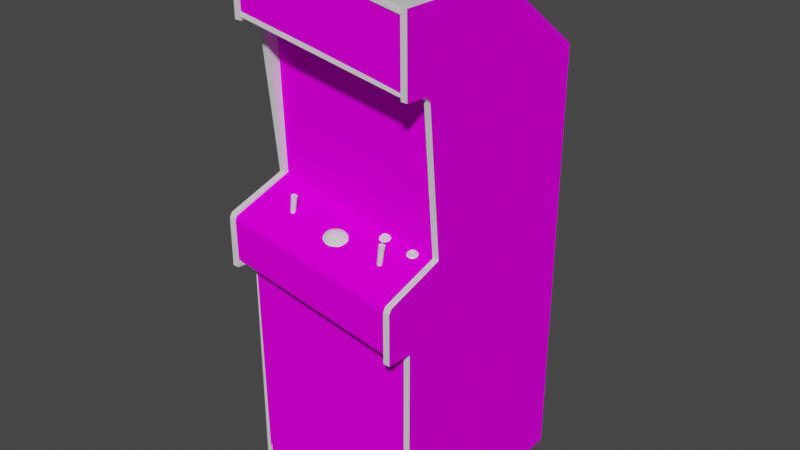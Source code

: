 # Source: wacko.blend  (saved by Blender 2.93.20; exported with 4.5.12 LTS)
import bpy
from mathutils import Matrix  # noqa: F401  (used for matrix-valued properties, if any)

bpy.ops.wm.read_factory_settings(use_empty=True)
scene = bpy.context.scene
scene.name = 'Scene'

# ---- images (referenced by path relative to the original .blend; pixels are not part of the script)
import os
ASSET_DIR = os.environ.get("B2B_ASSET_DIR", "")  # directory of the original .blend (textures are referenced by path, not embedded)
HERE = os.path.dirname(os.path.abspath(__file__))  # packed textures are extracted next to this script under _unpacked/

def load_image(name, relpath, width, height, colorspace="sRGB"):
    """Load a texture the original file referenced (path relative to the .blend, or extracted next to this script)."""
    p = next((c for c in (os.path.join(HERE, relpath), os.path.join(ASSET_DIR, relpath)) if relpath and os.path.exists(c)), "")
    if p:
        img = bpy.data.images.load(p, check_existing=True)
        img.name = name
    else:  # same state as the original file: an image datablock whose file is absent (Cycles renders it pink)
        img = bpy.data.images.new(name, width, height)
        img.source = "FILE"
        img.filepath = "//" + (relpath or name)
    img.colorspace_settings.name = colorspace
    return img
img_wackomarqueemap_tiff = load_image('wackomarqueemap.TIFF', 'wackomarqueemap.TIFF', 1024, 1024, 'sRGB')
img_wackomonitormap_tiff = load_image('wackomonitormap.TIFF', 'wackomonitormap.TIFF', 1024, 1024, 'sRGB')
img_wackobezelmap_tiff = load_image('wackobezelmap.TIFF', 'wackobezelmap.TIFF', 1024, 1024, 'sRGB')
img_wackosideartmap_tiff = load_image('wackosideartmap.TIFF', 'wackosideartmap.TIFF', 1024, 1024, 'sRGB')
img_wackocpocoinartmap_tiff = load_image('wackocpocoinartmap.TIFF', 'wackocpocoinartmap.TIFF', 1024, 1024, 'sRGB')

# ---- materials (node trees are filled in below, after node groups)
mat_01wackomarqueeart = bpy.data.materials.new('01wackomarqueeart')
mat_01wackomarqueeart.use_transparent_shadow = False
mat_01wackomarqueeart.roughness = 0.8807
mat_01wackomarqueeart.specular_intensity = 0.0
mat_02wackomonitorart = bpy.data.materials.new('02wackomonitorart')
mat_02wackomonitorart.use_transparent_shadow = False
mat_02wackomonitorart.roughness = 0.8807
mat_02wackomonitorart.specular_intensity = 0.0
mat_wackobezelart = bpy.data.materials.new('wackobezelart')
mat_wackobezelart.use_transparent_shadow = False
mat_wackobezelart.roughness = 0.8807
mat_wackobezelart.specular_intensity = 0.0
mat_wackoblack = bpy.data.materials.new('wackoblack')
mat_wackoblack.use_transparent_shadow = False
mat_wackoblack.roughness = 0.8807
mat_wackoblack.specular_intensity = 0.08627
mat_wackojoystickstemblack = bpy.data.materials.new('wackojoystickstemblack')
mat_wackojoystickstemblack.use_transparent_shadow = False
mat_wackojoystickstemblack.roughness = 0.7934
mat_wackojoystickstemblack.specular_intensity = 0.6275
mat_wackobuttonwhite = bpy.data.materials.new('wackobuttonwhite')
mat_wackobuttonwhite.use_transparent_shadow = False
mat_wackobuttonwhite.roughness = 0.7934
mat_wackobuttonwhite.specular_intensity = 0.6275
mat_wackosideart = bpy.data.materials.new('wackosideart')
mat_wackosideart.use_transparent_shadow = False
mat_wackosideart.roughness = 0.8807
mat_wackosideart.specular_intensity = 0.0
mat_wackocpocoinart = bpy.data.materials.new('wackocpocoinart')
mat_wackocpocoinart.use_transparent_shadow = False
mat_wackocpocoinart.roughness = 0.8807
mat_wackocpocoinart.specular_intensity = 0.0

# ---- node groups
ng_auto_smooth = bpy.data.node_groups.new('Auto Smooth', 'GeometryNodeTree')
_s = ng_auto_smooth.interface.new_socket(name='Geometry', in_out='OUTPUT', socket_type='NodeSocketGeometry')
_s = ng_auto_smooth.interface.new_socket(name='Geometry', in_out='INPUT', socket_type='NodeSocketGeometry')
_s = ng_auto_smooth.interface.new_socket(name='Angle', in_out='INPUT', socket_type='NodeSocketFloat')
_s.subtype = 'ANGLE'
_s.min_value = 0.0
_s.max_value = 3.142
ng_auto_smooth.is_modifier = True
_N = ng_auto_smooth.nodes; _L = ng_auto_smooth.links
n0 = _N.new('NodeGroupOutput'); n0.name = 'Group Output'; n0.location = (480, -100)
n1 = _N.new('NodeGroupInput'); n1.name = 'Group Input'; n1.location = (-420, -300)
n2 = _N.new('NodeGroupInput'); n2.name = 'Group Input.001'; n2.location = (-60, -100)
n3 = _N.new('GeometryNodeSetShadeSmooth'); n3.name = 'Set Shade Smooth'; n3.location = (120, -100)
n3.domain = 'EDGE'
n4 = _N.new('GeometryNodeSetShadeSmooth'); n4.name = 'Set Shade Smooth.001'; n4.location = (300, -100)
n5 = _N.new('GeometryNodeInputMeshEdgeAngle'); n5.name = 'Edge Angle'; n5.location = (-420, -220)
n6 = _N.new('GeometryNodeInputEdgeSmooth'); n6.name = 'Is Edge Smooth'; n6.location = (-60, -160)
n7 = _N.new('GeometryNodeInputShadeSmooth'); n7.name = 'Is Face Smooth'; n7.location = (-240, -340)
n8 = _N.new('FunctionNodeBooleanMath'); n8.name = 'Boolean Math'; n8.location = (-60, -220)
n9 = _N.new('FunctionNodeCompare'); n9.name = 'Compare'; n9.location = (-240, -180)
n9.operation = 'LESS_EQUAL'
_L.new(n5.outputs[0], n9.inputs[0])
_L.new(n4.outputs[0], n0.inputs[0])
_L.new(n1.outputs[1], n9.inputs[1])
_L.new(n9.outputs[0], n8.inputs[0])
_L.new(n7.outputs[0], n8.inputs[1])
_L.new(n2.outputs[0], n3.inputs[0])
_L.new(n6.outputs[0], n3.inputs[1])
_L.new(n3.outputs[0], n4.inputs[0])
_L.new(n8.outputs[0], n3.inputs[2])
n0.is_active_output = True

# ---- material node trees
mat_01wackomarqueeart.use_nodes = True; mat_01wackomarqueeart.node_tree.nodes.clear()
_N = mat_01wackomarqueeart.node_tree.nodes; _L = mat_01wackomarqueeart.node_tree.links
n0 = _N.new('ShaderNodeBsdfPrincipled'); n0.name = 'Principled BSDF'; n0.location = (10, 300)
n0.distribution = 'GGX'
n0.subsurface_method = 'BURLEY'
n0.inputs[2].default_value = 0.8807
n0.inputs[3].default_value = 1.45
n0.inputs[13].default_value = 0.0
n0.inputs[27].default_value = (0.0, 0.0, 0.0, 1.0)
n0.inputs[28].default_value = 1.0
n1 = _N.new('ShaderNodeOutputMaterial'); n1.name = 'Material Output'; n1.location = (300, 300)
n2 = _N.new('ShaderNodeTexImage'); n2.name = 'Image Texture'; n2.location = (-300, 600)
n2.image = img_wackomarqueemap_tiff
_L.new(n0.outputs[0], n1.inputs[0])
_L.new(n2.outputs[0], n0.inputs[0])
n1.is_active_output = True
mat_02wackomonitorart.use_nodes = True; mat_02wackomonitorart.node_tree.nodes.clear()
_N = mat_02wackomonitorart.node_tree.nodes; _L = mat_02wackomonitorart.node_tree.links
n0 = _N.new('ShaderNodeBsdfPrincipled'); n0.name = 'Principled BSDF'; n0.location = (10, 300)
n0.distribution = 'GGX'
n0.subsurface_method = 'BURLEY'
n0.inputs[2].default_value = 0.8807
n0.inputs[3].default_value = 1.45
n0.inputs[13].default_value = 0.0
n0.inputs[27].default_value = (0.0, 0.0, 0.0, 1.0)
n0.inputs[28].default_value = 1.0
n1 = _N.new('ShaderNodeOutputMaterial'); n1.name = 'Material Output'; n1.location = (300, 300)
n2 = _N.new('ShaderNodeTexImage'); n2.name = 'Image Texture'; n2.location = (-300, 600)
n2.image = img_wackomonitormap_tiff
_L.new(n0.outputs[0], n1.inputs[0])
_L.new(n2.outputs[0], n0.inputs[0])
n1.is_active_output = True
mat_wackobezelart.use_nodes = True; mat_wackobezelart.node_tree.nodes.clear()
_N = mat_wackobezelart.node_tree.nodes; _L = mat_wackobezelart.node_tree.links
n0 = _N.new('ShaderNodeBsdfPrincipled'); n0.name = 'Principled BSDF'; n0.location = (10, 300)
n0.distribution = 'GGX'
n0.subsurface_method = 'BURLEY'
n0.inputs[2].default_value = 0.8807
n0.inputs[3].default_value = 1.45
n0.inputs[13].default_value = 0.0
n0.inputs[27].default_value = (0.0, 0.0, 0.0, 1.0)
n0.inputs[28].default_value = 1.0
n1 = _N.new('ShaderNodeOutputMaterial'); n1.name = 'Material Output'; n1.location = (300, 300)
n2 = _N.new('ShaderNodeTexImage'); n2.name = 'Image Texture'; n2.location = (-300, 600)
n2.image = img_wackobezelmap_tiff
_L.new(n0.outputs[0], n1.inputs[0])
_L.new(n2.outputs[0], n0.inputs[0])
n1.is_active_output = True
mat_wackoblack.use_nodes = True; mat_wackoblack.node_tree.nodes.clear()
_N = mat_wackoblack.node_tree.nodes; _L = mat_wackoblack.node_tree.links
n0 = _N.new('ShaderNodeBsdfPrincipled'); n0.name = 'Principled BSDF'; n0.location = (10, 300)
n0.distribution = 'GGX'
n0.subsurface_method = 'BURLEY'
n0.inputs[2].default_value = 0.8807
n0.inputs[3].default_value = 1.45
n0.inputs[13].default_value = 0.08627
n0.inputs[27].default_value = (0.0, 0.0, 0.0, 1.0)
n0.inputs[28].default_value = 1.0
n1 = _N.new('ShaderNodeOutputMaterial'); n1.name = 'Material Output'; n1.location = (300, 300)
_L.new(n0.outputs[0], n1.inputs[0])
n1.is_active_output = True
mat_wackojoystickstemblack.use_nodes = True; mat_wackojoystickstemblack.node_tree.nodes.clear()
_N = mat_wackojoystickstemblack.node_tree.nodes; _L = mat_wackojoystickstemblack.node_tree.links
n0 = _N.new('ShaderNodeBsdfPrincipled'); n0.name = 'Principled BSDF'; n0.location = (10, 300)
n0.distribution = 'GGX'
n0.subsurface_method = 'BURLEY'
n0.inputs[2].default_value = 0.7934
n0.inputs[3].default_value = 1.45
n0.inputs[13].default_value = 0.6275
n0.inputs[27].default_value = (0.0, 0.0, 0.0, 1.0)
n0.inputs[28].default_value = 1.0
n1 = _N.new('ShaderNodeOutputMaterial'); n1.name = 'Material Output'; n1.location = (300, 300)
_L.new(n0.outputs[0], n1.inputs[0])
n1.is_active_output = True
mat_wackobuttonwhite.use_nodes = True; mat_wackobuttonwhite.node_tree.nodes.clear()
_N = mat_wackobuttonwhite.node_tree.nodes; _L = mat_wackobuttonwhite.node_tree.links
n0 = _N.new('ShaderNodeBsdfPrincipled'); n0.name = 'Principled BSDF'; n0.location = (10, 300)
n0.distribution = 'GGX'
n0.subsurface_method = 'BURLEY'
n0.inputs[2].default_value = 0.7934
n0.inputs[3].default_value = 1.45
n0.inputs[13].default_value = 0.6275
n0.inputs[27].default_value = (0.0, 0.0, 0.0, 1.0)
n0.inputs[28].default_value = 1.0
n1 = _N.new('ShaderNodeOutputMaterial'); n1.name = 'Material Output'; n1.location = (300, 300)
_L.new(n0.outputs[0], n1.inputs[0])
n1.is_active_output = True
mat_wackosideart.use_nodes = True; mat_wackosideart.node_tree.nodes.clear()
_N = mat_wackosideart.node_tree.nodes; _L = mat_wackosideart.node_tree.links
n0 = _N.new('ShaderNodeBsdfPrincipled'); n0.name = 'Principled BSDF'; n0.location = (10, 300)
n0.distribution = 'GGX'
n0.subsurface_method = 'BURLEY'
n0.inputs[2].default_value = 0.8807
n0.inputs[3].default_value = 1.45
n0.inputs[13].default_value = 0.0
n0.inputs[27].default_value = (0.0, 0.0, 0.0, 1.0)
n0.inputs[28].default_value = 1.0
n1 = _N.new('ShaderNodeOutputMaterial'); n1.name = 'Material Output'; n1.location = (300, 300)
n2 = _N.new('ShaderNodeTexImage'); n2.name = 'Image Texture'; n2.location = (-300, 600)
n2.image = img_wackosideartmap_tiff
_L.new(n0.outputs[0], n1.inputs[0])
_L.new(n2.outputs[0], n0.inputs[0])
n1.is_active_output = True
mat_wackocpocoinart.use_nodes = True; mat_wackocpocoinart.node_tree.nodes.clear()
_N = mat_wackocpocoinart.node_tree.nodes; _L = mat_wackocpocoinart.node_tree.links
n0 = _N.new('ShaderNodeBsdfPrincipled'); n0.name = 'Principled BSDF'; n0.location = (10, 300)
n0.distribution = 'GGX'
n0.subsurface_method = 'BURLEY'
n0.inputs[2].default_value = 0.8807
n0.inputs[3].default_value = 1.45
n0.inputs[13].default_value = 0.0
n0.inputs[27].default_value = (0.0, 0.0, 0.0, 1.0)
n0.inputs[28].default_value = 1.0
n1 = _N.new('ShaderNodeOutputMaterial'); n1.name = 'Material Output'; n1.location = (300, 300)
n2 = _N.new('ShaderNodeTexImage'); n2.name = 'Image Texture'; n2.location = (-300, 600)
n2.image = img_wackocpocoinartmap_tiff
_L.new(n0.outputs[0], n1.inputs[0])
_L.new(n2.outputs[0], n0.inputs[0])
n1.is_active_output = True

# ---- world
world_world = bpy.data.worlds.new('World'); scene.world = world_world
world_world.use_nodes = True; world_world.node_tree.nodes.clear()
_N = world_world.node_tree.nodes; _L = world_world.node_tree.links
n0 = _N.new('ShaderNodeOutputWorld'); n0.name = 'World Output'; n0.location = (300, 300)
n1 = _N.new('ShaderNodeBackground'); n1.name = 'Background'; n1.location = (10, 300)
n1.inputs[0].default_value = (0.05088, 0.05088, 0.05088, 1.0)
_L.new(n1.outputs[0], n0.inputs[0])
n0.is_active_output = True
world_world.color = (0.05088, 0.05088, 0.05088)
world_world.use_sun_shadow = False
world_world.sun_shadow_jitter_overblur = 0.0

# ---- meshes
me_wacko = bpy.data.meshes.new('wacko')
me_wacko.from_pydata([(-0.3219, 0.4944, 0.1111), (0.261, 0.3855, 0.1111), (0.2598, 0.5966, 0.1111), (-0.3242, 0.7043, 0.1111), (-0.1462, 0.2597, -0.06103), (-0.1474, 0.1611, -0.05121), (-0.02238, 0.2637, -0.05317), (-0.2676, 0.1599, -0.07243), (-0.2645, 0.06834, -0.07007), (0.2197, 0.1599, -0.07204), (0.217, 0.2538, -0.07833), (0.101, 0.1611, -0.05121), (-0.02238, 0.05969, -0.04335), (-0.02199, -0.03503, -0.05514), (0.09906, 0.06323, -0.0516), (0.09278, 0.3541, -0.07833), (0.09867, 0.2601, -0.06103), (0.2095, 0.3466, -0.08933), (-0.1383, -0.03031, -0.05985), (-0.145, 0.06323, -0.0516), (-0.2562, -0.02324, -0.07243), (-0.02238, 0.1619, -0.0402), (-0.1403, 0.3533, -0.07833), (-0.02199, 0.358, -0.0744), (-0.2668, 0.2527, -0.07872), (0.09317, -0.03031, -0.05985), (0.217, 0.06834, -0.07007), (-0.2602, 0.345, -0.08972), (0.2095, -0.02324, -0.07243), (-0.327, -0.04564, -0.03902), (0.2669, -0.1514, -0.03313), (0.2669, 0.3663, -0.02134), (-0.327, 0.4673, -0.02173), (-0.3207, -0.0421, -0.02566), (-0.3207, -0.1034, 0.1799), (-0.3207, -0.2905, 0.1005), (0.2582, -0.1997, 0.1799), (-0.3207, -1.135, 0.1005), (0.2649, 0.3942, 0.1107), (-0.3333, 0.4991, 0.1115), (-0.3356, 0.4842, 0.1135), (-0.3301, 0.7145, 0.1088), (-0.3297, -1.135, -0.6274), (-0.3207, 0.4405, 0.02504), (-0.3207, -1.136, -0.6478), (0.2665, 0.6044, 0.1095), (0.261, -1.137, -0.6274), (-0.3207, 0.4625, 0.04115), (0.2645, 0.3694, -0.09247), (-0.3254, 0.4677, -0.08894), (0.2582, -0.3821, 0.1897), (0.2582, -0.2158, 0.1897), (-0.3278, 0.4527, -0.08737), (0.2622, 0.3545, -0.09051), (0.263, 0.3792, 0.1123), (0.2665, 0.5981, -0.2748), (0.263, 0.3293, -0.6317), (-0.3297, 0.3336, -0.6297), (-0.3301, 0.6099, -0.2756), (-0.3219, 0.7145, 0.1146), (0.2598, 0.6072, 0.09893), (-0.3238, 0.7031, 0.09893), (-0.3219, 0.7145, 0.09893), (-0.3238, 0.7031, 0.1146), (0.2575, 0.5958, 0.1146), (0.2598, 0.6072, 0.1146), (0.2575, 0.5958, 0.09893), (0.1439, -0.09202, 0.07495), (0.1608, -0.09477, 0.07495), (0.1348, -0.1899, 0.07613), (0.1415, -0.1907, 0.07613), (0.1525, -0.09359, 0.07967), (-0.2075, -0.1392, 0.06631), (-0.1953, -0.04171, 0.07495), (-0.1819, -0.04407, 0.07849), (-0.1871, -0.04328, 0.07967), (-0.2012, -0.14, 0.07692), (0.1427, -0.09202, 0.06985), (0.1313, -0.1891, 0.06985), (0.1572, -0.09398, 0.0612), (0.1608, -0.09477, 0.06513), (0.1443, -0.1911, 0.06631), (0.1443, -0.1911, 0.07338), (-0.1918, -0.04249, 0.07849), (-0.2075, -0.1392, 0.07338), (-0.1953, -0.04171, 0.06513), (-0.1918, -0.04249, 0.0612), (-0.1871, -0.04328, 0.06002), (-0.1784, -0.04446, 0.07495), (-0.1981, -0.1404, 0.07613), (-0.1784, -0.04446, 0.06513), (-0.3207, -0.2811, 0.1897), (0.1572, -0.09398, 0.07849), (0.138, -0.1903, 0.07692), (0.1474, -0.0928, 0.07849), (0.1321, -0.1895, 0.07338), (0.1439, -0.09202, 0.06513), (0.1321, -0.1895, 0.06631), (0.1415, -0.1907, 0.06395), (0.1623, -0.09477, 0.06985), (0.145, -0.1915, 0.06985), (-0.2047, -0.1396, 0.07613), (-0.1969, -0.04171, 0.06985), (-0.2083, -0.1388, 0.06985), (-0.2047, -0.1396, 0.06395), (-0.1819, -0.04407, 0.0612), (-0.1981, -0.1404, 0.06395), (-0.1772, -0.04446, 0.06985), (-0.1953, -0.1408, 0.07338), (0.2795, -1.137, 0.1005), (0.2582, -0.3907, 0.1005), (0.1474, -0.0928, 0.0612), (0.1348, -0.1899, 0.06395), (0.1525, -0.09359, 0.06002), (0.138, -0.1903, 0.06277), (-0.1945, -0.1411, 0.06985), (-0.1953, -0.1408, 0.06631), (0.2795, -0.3821, 0.1897), (-0.3419, -0.2811, 0.1897), (-0.02867, -0.114, 0.08675), (-0.02867, -0.1073, 0.06434), (0.001201, -0.1254, 0.04037), (-0.0102, -0.1219, 0.03565), (-0.01452, -0.1093, 0.06198), (-0.004695, -0.1164, 0.07888), (-0.02081, -0.1274, 0.09972), (0.2582, 0.3446, 0.02111), (-0.3207, 0.3427, -0.6498), (0.2582, -1.137, -0.6478), (0.2795, 0.3411, -0.6498), (0.2582, 0.3411, -0.6498), (0.2795, -0.1997, 0.1799), (-0.3207, -0.1191, 0.1897), (-0.3419, -0.0421, -0.02566), (-0.02277, -0.1187, 0.03447), (-0.01177, -0.1132, 0.04784), (0.2582, -0.1384, -0.02566), (0.2795, -0.1384, -0.02566), (0.2795, 0.6158, 0.117), (0.2582, 0.6123, -0.2858), (-0.3207, 0.7184, -0.1483), (-0.3419, 0.7184, -0.1487), (0.001201, -0.1435, 0.09893), (0.01024, -0.1427, 0.09068), (0.01614, -0.1408, 0.08006), (0.0181, -0.1376, 0.06906), (-0.03574, -0.1384, 0.106), (-0.04478, -0.1195, 0.09028), (-0.06208, -0.1266, 0.08399), (-0.3419, 0.4708, 0.115), (-0.3207, 0.4708, 0.115), (0.2582, 0.3714, 0.115), (0.2795, 0.3714, 0.115), (0.2582, -1.137, 0.1005), (0.2795, -1.137, -0.6478), (0.2582, 0.6158, 0.117), (-0.3419, 0.7219, 0.117), (-0.3207, 0.7219, 0.117), (0.2582, 0.3666, 0.03722), (0.2795, 0.3446, 0.02111), (-0.3419, 0.4405, 0.02504), (-0.05618, -0.1305, 0.09382), (-0.04714, -0.1349, 0.1013), (-0.02277, -0.1415, 0.1072), (-0.04911, -0.1117, 0.0667), (-0.05618, -0.1176, 0.05098), (-0.06208, -0.1195, 0.0612), (-0.06404, -0.1227, 0.0726), (-0.02985, -0.1097, 0.04901), (-0.03574, -0.1172, 0.03683), (-0.3419, -0.1034, 0.1799), (0.007489, -0.1219, 0.06395), (0.01614, -0.1337, 0.05766), (0.01024, -0.1297, 0.04784), (0.003166, -0.1286, 0.08792), (-0.0102, -0.1431, 0.1048), (-0.04714, -0.1168, 0.04233), (-0.2012, -0.14, 0.06277), (0.1965, -0.1384, -0.0119), (0.09395, -0.1203, -0.0119), (0.1899, -0.1356, -0.001293), (0.08334, -0.1152, -0.007188), (0.2079, -0.136, -0.009939), (0.2083, -0.1408, -0.01112), (0.1038, -0.1156, -0.01701), (0.1057, -0.1227, -0.01112), (0.08256, -0.1258, 0.002245), (0.09435, -0.1286, 0.004603), (0.09435, -0.1242, 0.0002794), (0.1969, -0.1419, 0.0002794), (0.1887, -0.14, -0.001686), (0.1847, -0.1435, 0.002245), (0.1965, -0.1463, 0.004603), (0.2079, -0.1466, -0.0005066), (0.2044, -0.1423, -0.003651), (0.1109, -0.1266, -0.01151), (0.1077, -0.1227, -0.02291), (0.1038, -0.1203, -0.01898), (0.09671, -0.1176, -0.0237), (0.08845, -0.1164, -0.02252), (0.08963, -0.1125, -0.02016), (0.213, -0.1447, -0.01151), (0.2103, -0.1408, -0.02291), (0.206, -0.138, -0.01898), (0.1993, -0.1356, -0.0237), (0.1906, -0.1345, -0.02252), (0.1918, -0.1301, -0.02016), (0.184, -0.1372, -0.008367), (0.1847, -0.1352, -0.01662), (0.1792, -0.1364, -0.01937), (0.1781, -0.1396, -0.007581), (0.2001, -0.1372, -0.02959), (0.1879, -0.1352, -0.02802), (0.07705, -0.1183, -0.01937), (0.07588, -0.1215, -0.007581), (0.08138, -0.1195, -0.008367), (0.08649, -0.1223, -0.001686), (0.09789, -0.1191, -0.02959), (0.0857, -0.1176, -0.02802), (0.08256, -0.1172, -0.01662), (0.1022, -0.1242, -0.003651), (0.1054, -0.129, -0.0005066), (0.1057, -0.1183, -0.009939), (0.1022, -0.1195, -0.002865), (0.206, -0.1337, -0.01701), (0.1973, -0.1372, 0.0006725), (0.2048, -0.1376, -0.002865), (0.09749, -0.1132, -0.02134), (0.1997, -0.1313, -0.02134), (0.09513, -0.1195, 0.0006725), (0.1855, -0.1329, -0.007188), (0.08767, -0.1176, -0.001293), (0.1863, -0.1309, -0.01466), (0.08413, -0.1128, -0.01466), (0.2795, -0.2158, 0.1897), (0.2795, -0.3907, 0.1005), (-0.3419, -0.2905, 0.1005), (-0.3419, 0.3427, -0.6498), (-0.3419, -1.135, 0.1005), (0.2799, 0.3745, 0.01011), (0.2799, -0.1121, -0.1204), (0.2799, 0.4315, -0.4442), (-0.3435, 0.4566, -0.4442), (-0.3435, -0.08691, -0.1204), (-0.3435, 0.3997, 0.01011), (-0.3419, -1.136, -0.6478), (0.2799, -0.4902, -0.5507), (-0.3435, -0.465, -0.5507), (0.2795, 0.3666, 0.03722), (0.2795, 0.6123, -0.2858), (-0.3419, 0.4625, 0.04115), (-0.3435, -0.4308, 0.001459), (-0.3435, -0.1435, 0.01364), (0.2799, -0.1687, 0.01364), (0.2799, -0.456, 0.001459), (0.2799, 0.2975, -0.6034), (-0.3435, 0.3226, -0.6034), (0.2799, 0.457, 0.01561), (-0.3435, 0.4822, 0.01561), (-0.3419, -0.1191, 0.1897), (0.2775, -0.2115, 0.1799), (0.2669, -0.1455, -0.04256), (-0.3274, -0.04171, -0.04256), (-0.336, -0.1081, 0.1799), (0.2755, -0.2245, 0.187), (-0.3384, -0.1211, 0.187), (-0.3266, -1.137, 0.09893), (0.2618, -1.137, 0.09893), (0.2751, -0.3726, 0.09343), (0.2732, -0.3585, 0.185), (-0.3396, -0.252, 0.185), (-0.3266, -0.2732, 0.1103)], [], [(164, 147, 119, 120), (101, 76, 75, 83), (93, 70, 92, 71), (19, 5, 7, 8), (184, 222, 185, 197), (27, 24, 4, 22), (41, 45, 55, 58), (199, 219, 233, 200), (54, 40, 52, 53), (78, 95, 67, 77), (40, 54, 38, 39), (21, 12, 14, 11), (106, 177, 87, 105), (28, 26, 14, 25), (230, 232, 208, 207), (264, 265, 270, 269), (229, 231, 216, 188), (270, 271, 268, 269), (33, 34, 35), (110, 36, 136), (35, 37, 127), (33, 35, 127), (130, 153, 110), (5, 19, 12, 21), (130, 110, 136), (130, 136, 126), (31, 32, 29, 30), (141, 156, 157, 140), (43, 33, 127), (130, 128, 153), (37, 44, 127), (139, 130, 158), (47, 127, 140), (262, 263, 260, 261), (151, 155, 139), (110, 50, 51), (34, 91, 35), (205, 208, 232, 206), (65, 59, 63, 64), (141, 250, 149, 156), (151, 139, 158), (159, 248, 158, 126), (248, 152, 151, 158), (130, 126, 158), (47, 43, 127), (110, 51, 36), (60, 66, 61, 62), (88, 74, 89, 108), (34, 132, 91), (125, 174, 124, 119), (76, 89, 74, 75), (21, 6, 4, 5), (67, 71, 68), (207, 190, 180, 230), (124, 174, 145, 171), (75, 74, 88), (83, 73, 84, 101), (26, 9, 11, 14), (113, 111, 96), (112, 97, 96, 111), (80, 113, 68), (81, 98, 79, 80), (73, 75, 88), (87, 85, 73), (189, 194, 226, 225), (131, 137, 136, 36), (35, 91, 118, 236), (71, 92, 68), (177, 104, 86, 87), (67, 94, 71), (70, 82, 68, 92), (96, 77, 67), (16, 11, 9, 10), (80, 79, 113), (13, 12, 19, 18), (99, 80, 68), (73, 83, 75), (11, 16, 6, 21), (85, 102, 73), (188, 220, 223, 229), (87, 86, 85), (82, 100, 99, 68), (90, 105, 87), (114, 112, 111, 113), (107, 90, 88), (49, 39, 38, 48), (109, 235, 110, 153), (103, 84, 73, 102), (206, 228, 204, 205), (108, 115, 107, 88), (152, 138, 155, 151), (64, 63, 61, 66), (119, 147, 146, 125), (220, 188, 187, 221), (135, 121, 122), (90, 87, 73, 88), (113, 96, 67, 68), (235, 117, 50, 110), (117, 234, 51, 50), (47, 150, 149, 250), (43, 47, 250, 160), (234, 131, 36, 51), (263, 265, 264, 260), (150, 157, 156, 149), (56, 46, 42, 57), (69, 93, 71, 94), (132, 34, 170, 259), (59, 65, 60, 62), (171, 135, 123, 124), (237, 141, 140, 127), (174, 142, 143), (174, 144, 145), (168, 120, 123, 135), (219, 199, 218, 213), (34, 33, 133, 170), (127, 44, 245, 237), (160, 133, 33, 43), (130, 139, 249, 129), (242, 256, 247, 243), (236, 238, 37, 35), (138, 249, 139, 155), (147, 161, 162), (125, 146, 163), (164, 165, 166), (91, 132, 259, 118), (129, 154, 128, 130), (215, 219, 213, 214), (171, 172, 173), (124, 123, 120, 119), (194, 189, 192, 193), (168, 176, 165), (171, 145, 172), (147, 148, 161), (164, 166, 167), (174, 143, 144), (125, 163, 175), (147, 162, 146), (135, 122, 134), (168, 169, 176), (72, 103, 102, 85), (95, 69, 94, 67), (98, 114, 113, 79), (206, 232, 178), (200, 233, 179), (230, 180, 178), (181, 231, 179), (181, 233, 219, 215), (164, 167, 148, 147), (216, 215, 214, 186), (171, 173, 121, 135), (193, 201, 183, 194), (23, 6, 16, 15), (199, 198, 217, 218), (105, 90, 116, 106), (211, 212, 205, 204), (208, 205, 212, 209), (203, 183, 201, 202), (150, 47, 140, 157), (198, 197, 196, 217), (221, 195, 185, 220), (188, 216, 186, 187), (222, 184, 179), (229, 223, 179), (182, 224, 178), (225, 226, 178), (204, 203, 202, 211), (165, 164, 120, 168), (190, 207, 210, 191), (197, 185, 195, 196), (80, 99, 100, 81), (184, 227, 179), (115, 116, 90, 107), (224, 228, 178), (266, 267, 268, 271), (200, 227, 198, 199), (222, 223, 220, 185), (231, 181, 215, 216), (225, 180, 190, 189), (183, 203, 224, 182), (24, 7, 5, 4), (228, 224, 203, 204), (25, 14, 12, 13), (104, 72, 85, 86), (182, 226, 194, 183), (142, 174, 125, 175), (191, 192, 189, 190), (10, 17, 15, 16), (6, 23, 22, 4), (223, 222, 179), (226, 182, 178), (180, 225, 178), (231, 229, 179), (227, 200, 179), (228, 206, 178), (232, 230, 178), (233, 181, 179), (234, 117, 235), (236, 118, 170), (237, 238, 236), (159, 137, 129), (235, 109, 129), (239, 240, 241), (242, 243, 244), (237, 133, 160), (109, 154, 129), (237, 245, 238), (134, 169, 168, 135), (246, 255, 241, 240), (248, 129, 249), (141, 237, 250), (247, 251, 252), (253, 254, 246), (137, 235, 129), (137, 131, 235), (237, 236, 133), (236, 170, 133), (152, 249, 138), (209, 210, 207, 208), (247, 252, 243), (240, 253, 246), (152, 248, 249), (257, 239, 241), (258, 242, 244), (237, 160, 250), (248, 159, 129), (118, 259, 170), (131, 234, 235), (8, 20, 18, 19), (97, 78, 77, 96), (57, 58, 55, 56), (227, 184, 197, 198), (2, 3, 0, 1), (126, 136, 137, 159)])
me_wacko.polygons.foreach_set('use_smooth', [True] * 233)
me_wacko.polygons.foreach_set('material_index', [4, 4, 4, 1, 5, 1, 3, 5, 3, 4, 3, 1, 4, 1, 5, 7, 5, 7, 3, 3, 3, 3, 3, 1, 3, 3, 2, 4, 3, 3, 3, 3, 3, 7, 3, 3, 3, 5, 3, 6, 3, 4, 4, 3, 3, 3, 3, 4, 3, 4, 4, 1, 4, 5, 4, 4, 4, 1, 4, 4, 4, 4, 4, 4, 5, 4, 4, 4, 4, 4, 4, 4, 1, 4, 1, 4, 4, 1, 4, 5, 4, 4, 4, 4, 4, 3, 4, 4, 5, 4, 4, 3, 4, 5, 4, 4, 4, 4, 4, 4, 4, 4, 7, 4, 3, 4, 4, 3, 4, 4, 4, 4, 4, 5, 4, 4, 4, 4, 6, 4, 4, 4, 4, 4, 4, 4, 5, 4, 4, 5, 4, 4, 4, 4, 4, 4, 4, 4, 4, 4, 4, 4, 5, 5, 5, 5, 5, 4, 5, 4, 5, 1, 5, 4, 5, 5, 5, 3, 5, 5, 5, 5, 5, 5, 5, 5, 4, 5, 5, 4, 5, 4, 5, 7, 5, 5, 5, 5, 5, 1, 5, 1, 4, 5, 4, 5, 1, 1, 5, 5, 5, 5, 5, 5, 5, 5, 6, 6, 6, 6, 6, 6, 6, 6, 6, 6, 4, 6, 6, 6, 6, 6, 6, 6, 6, 6, 6, 5, 6, 6, 6, 6, 6, 6, 6, 6, 6, 1, 4, 3, 5, 0, 4])
_uv = me_wacko.uv_layers.new(name='UVMap')
_uv.uv.foreach_set('vector', [0.2488, 0.7986, 0.2991, 0.7986, 0.2488, 0.8991, 0.2014, 0.8991, 0.4163, 0.000447, 0.5, 0.000447, 0.5, 0.9996, 0.4163, 0.9996, 0.5, 0.000447, 0.5837, 0.000447, 0.5837, 0.9996, 0.5, 0.9996, 0.2795, 0.2823, 0.2795, 0.4972, 0.05905, 0.4972, 0.05905, 0.2823, 0.98, 0.7177, 1.279, -0.08607, 1.39, 0.03115, 1.067, 0.9019, 0.05905, 0.9242, 0.05905, 0.7121, 0.2795, 0.7121, 0.2795, 0.9242, 0.9996, 0.000447, 0.000447, 0.000447, 0.000447, 0.9996, 0.9996, 0.9996, -0.6945, 1.206, -1.306, 0.4944, -1.202, 0.3409, -0.6386, 0.9968, 0.9884, 0.9856, 0.000447, 0.9996, 0.06743, 0.01719, 0.9996, 0.000447, 0.2488, 0.000447, 0.3326, 0.000447, 0.3326, 0.9996, 0.2488, 0.9996, 0.7456, 0.9996, 0.4916, 0.9996, 0.4916, 0.000447, 0.7456, 0.000447, 0.5, 0.4972, 0.5, 0.2823, 0.7205, 0.2823, 0.7205, 0.4972, 0.9158, 0.000447, 0.9996, 0.000447, 0.9996, 0.9996, 0.9158, 0.9996, 0.9409, 0.06743, 0.9409, 0.2823, 0.7205, 0.2823, 0.7205, 0.06743, -1.202, -0.5131, -1.202, 0.3409, -1.306, 0.4944, -1.306, -0.4349, 0.9856, 0.3019, -0.02467, 0.2991, 0.0144, 0.000447, 1.022, 0.003238, 0.2237, -1.317, -0.6386, -1.166, -0.6945, -1.147, 0.2432, -1.306, 0.04231, -0.06095, 0.03115, -0.06095, 0.03115, -0.2144, 0.04231, -0.2144, 0.6144, 0.4023, 0.6926, 0.38, 0.6479, 0.2823, 0.6423, 0.2739, 0.687, 0.3828, 0.6116, 0.4051, 0.6479, 0.2823, 0.6479, -0.1168, 0.2823, 0.6423, 0.6144, 0.4023, 0.6479, 0.2823, 0.2823, 0.6423, 0.2907, 0.634, 0.6423, -0.03583, 0.6423, 0.2739, 0.2795, 0.4972, 0.2795, 0.2823, 0.5, 0.2823, 0.5, 0.4972, 0.2907, 0.634, 0.6423, 0.2739, 0.6116, 0.4051, 0.2907, 0.634, 0.6116, 0.4051, 0.634, 0.6591, 0.8879, 1.008, -0.005134, 1.005, 0.1232, 0.00882, 1.019, 0.003238, 0.5698, 2.666, 0.6898, 2.666, 0.6898, 0.000447, 0.5698, 0.000447, 0.6395, 0.6674, 0.6144, 0.4023, 0.2823, 0.6423, 0.2907, 0.634, 0.2907, -0.03583, 0.6423, -0.03583, 0.6479, -0.1168, 0.2851, -0.1168, 0.2823, 0.6423, 0.567, 0.7735, 0.2907, 0.634, 0.6423, 0.6702, 0.6507, 0.6786, 0.2823, 0.6423, 0.5698, 0.7902, 0.000447, 0.6981, -0.002344, 0.3046, 0.9968, 0.313, 0.9996, 0.6981, 0.6814, 0.673, 0.6842, 0.7763, 0.567, 0.7735, 0.6423, 0.2739, 0.6898, 0.2851, 0.6898, 0.3744, 0.6926, 0.38, 0.6981, 0.2935, 0.6479, 0.2823, -0.6945, 1.206, -1.306, 0.4944, -1.202, 0.3409, -0.6386, 0.9968, 0.9996, 0.9996, 0.000447, 0.9996, 0.000447, 0.000447, 0.9996, 0.000447, 0.8042, 0.7065, 0.7791, 0.6758, 0.7651, 0.6758, 0.7651, 0.7093, 0.6814, 0.673, 0.567, 0.7735, 0.6423, 0.6702, 0.6591, 0.000447, 0.6702, 0.000447, 0.6702, 2.666, 0.6591, 2.666, 0.6423, 0.000447, 0.6814, 0.000447, 0.6814, 2.666, 0.6423, 2.666, 0.2907, 0.634, 0.634, 0.6591, 0.6423, 0.6702, 0.6507, 0.6786, 0.6395, 0.6674, 0.2823, 0.6423, 0.6423, 0.2739, 0.6898, 0.3744, 0.687, 0.3828, 0.000447, 0.9996, 0.000447, 0.000447, 0.9996, 0.000447, 0.9996, 0.9996, 0.6674, 0.9996, 0.5837, 0.9996, 0.5837, 0.000447, 0.6674, 0.000447, 0.6926, 0.38, 0.6981, 0.3716, 0.6981, 0.2935, 0.5502, 0.7986, 0.6005, 0.7986, 0.5502, 0.8991, 0.5, 0.8991, 0.5, 0.000447, 0.5837, 0.000447, 0.5837, 0.9996, 0.5, 0.9996, 0.5, 0.4972, 0.5, 0.7121, 0.2795, 0.7121, 0.2795, 0.4972, 0.7512, 0.06743, 0.9996, 0.5, 0.7512, 0.9326, -1.306, -0.4349, -0.6945, -1.147, -0.6386, -1.166, -1.202, -0.5131, 0.7986, 0.8991, 0.7009, 0.7986, 0.7512, 0.7009, 0.8489, 0.7986, 0.9996, 0.5, 0.9326, 0.7512, 0.7512, 0.9326, 0.4163, 0.9996, 0.3326, 0.9996, 0.3326, 0.000447, 0.4163, 0.000447, 0.9409, 0.2823, 0.9409, 0.4972, 0.7205, 0.4972, 0.7205, 0.2823, 0.000447, 0.5, 0.06743, 0.2488, 0.2488, 0.06743, 0.08417, 0.000447, 0.1679, 0.000447, 0.1679, 0.9996, 0.08417, 0.9996, 0.2488, 0.9326, 0.000447, 0.5, 0.7512, 0.9326, 0.8321, 0.000447, 0.9158, 0.000447, 0.9158, 0.9996, 0.8321, 0.9996, 0.7512, 0.06743, 0.9996, 0.5, 0.7512, 0.9326, 0.000447, 0.5, 0.2488, 0.06743, 0.7512, 0.06743, 0.2432, -1.306, 1.067, -0.8452, 0.98, -0.887, 0.2237, -1.317, 0.313, 0.000447, 0.3884, 0.000447, 0.3884, 2.666, 0.313, 2.666, 0.3521, 0.000447, 0.3019, 0.000447, 0.3019, 2.666, 0.3521, 2.666, 0.9996, 0.5, 0.9326, 0.7512, 0.7512, 0.9326, 0.000447, 0.000447, 0.08417, 0.000447, 0.08417, 0.9996, 0.000447, 0.9996, 0.7512, 0.06743, 0.9326, 0.2488, 0.9996, 0.5, 0.5837, 0.000447, 0.6674, 0.000447, 0.6674, 0.9996, 0.5837, 0.9996, 0.2488, 0.06743, 0.5, 0.000447, 0.7512, 0.06743, 0.7205, 0.7121, 0.7205, 0.4972, 0.9409, 0.4972, 0.9409, 0.7121, 0.2488, 0.9326, 0.06743, 0.7512, 0.000447, 0.5, 0.5, 0.06743, 0.5, 0.2823, 0.2795, 0.2823, 0.2795, 0.06743, 0.5, 0.9996, 0.2488, 0.9326, 0.7512, 0.9326, 0.7512, 0.06743, 0.9326, 0.2488, 0.9996, 0.5, 0.7205, 0.4972, 0.7205, 0.7121, 0.5, 0.7121, 0.5, 0.4972, 0.2488, 0.06743, 0.5, 0.000447, 0.7512, 0.06743, 0.2432, -1.306, 1.067, -0.8452, 0.98, -0.887, 0.2237, -1.317, 0.000447, 0.5, 0.06743, 0.2488, 0.2488, 0.06743, 0.6674, 0.000447, 0.7512, 0.000447, 0.7512, 0.9996, 0.6674, 0.9996, 0.2488, 0.9326, 0.06743, 0.7512, 0.000447, 0.5, 0.000447, 0.000447, 0.08417, 0.000447, 0.08417, 0.9996, 0.000447, 0.9996, 0.5, 0.9996, 0.2488, 0.9326, 0.7512, 0.9326, 0.06743, 0.01719, 0.000447, 0.9996, 0.9884, 0.9856, 0.9996, 0.000447, -0.03583, 0.000447, 0.2739, 0.000447, 0.2739, 2.666, -0.03583, 2.666, 0.2488, 0.000447, 0.3326, 0.000447, 0.3326, 0.9996, 0.2488, 0.9996, -0.6386, 0.9968, 0.2237, 1.145, 0.2432, 1.368, -0.6945, 1.206, 0.6674, 0.000447, 0.7512, 0.000447, 0.7512, 0.9996, 0.6674, 0.9996, 0.673, 0.000447, 0.7763, 0.000447, 0.7763, 2.666, 0.673, 2.666, 0.9996, 0.9996, 0.000447, 0.9996, 0.000447, 0.000447, 0.9996, 0.000447, 0.5, 0.8991, 0.3995, 0.7986, 0.4498, 0.7009, 0.5502, 0.7986, 1.067, -0.8452, 0.2432, -1.306, 0.3493, -1.841, 1.541, -1.169, 0.8991, 0.7986, 0.8991, 0.7009, 0.9493, 0.7009, 0.2488, 0.9326, 0.000447, 0.5, 0.7512, 0.06743, 0.7512, 0.9326, 0.000447, 0.5, 0.2488, 0.06743, 0.7512, 0.06743, 0.7512, 0.9326, 0.6423, 0.000447, 0.6898, 0.000447, 0.6898, 2.666, 0.6423, 2.666, 0.2851, 0.000447, 0.3744, 0.000447, 0.3744, 2.666, 0.2851, 2.666, 0.3493, 0.000447, 0.3102, 0.000447, 0.3102, 2.666, 0.3493, 2.666, 0.3326, 0.000447, 0.3214, 0.000447, 0.3214, 2.666, 0.3326, 2.666, 0.3744, 0.000447, 0.3828, 0.000447, 0.3828, 2.666, 0.3744, 2.666, -0.002344, 0.3046, -0.002344, 0.2935, 0.9968, 0.3019, 0.9968, 0.313, 0.3158, 0.000447, 0.207, 0.000447, 0.207, 2.666, 0.3158, 2.666, 0.9996, 0.9326, 0.9968, 0.000447, 0.000447, 0.000447, 0.000447, 0.9996, 0.4163, 0.000447, 0.5, 0.000447, 0.5, 0.9996, 0.4163, 0.9996, 0.6284, 0.000447, 0.62, 0.000447, 0.62, 2.666, 0.6284, 2.666, 0.9996, 0.9996, 0.000447, 0.9996, 0.000447, 0.000447, 0.9996, 0.000447, 0.8489, 0.7986, 0.8991, 0.7986, 0.8489, 0.8991, 0.7986, 0.8991, 0.2823, 2.666, 0.5698, 2.666, 0.5698, 0.000447, 0.2823, 0.000447, 0.6005, 0.7986, 0.6005, 0.7009, 0.6507, 0.7009, 0.7009, 0.7986, 0.7009, 0.7009, 0.7512, 0.7009, 0.9996, 0.7986, 0.9996, 0.8991, 0.9493, 0.8991, 0.9493, 0.7986, -1.306, 0.4944, -0.6945, 1.206, -1.007, 1.798, -1.892, 0.7679, 0.6926, 0.000447, 0.6144, 0.000447, 0.6144, 2.666, 0.6926, 2.666, 0.6423, 0.000447, -0.1168, 0.000447, -0.1168, 2.666, 0.6423, 2.666, 0.3326, 2.666, 0.5977, 2.666, 0.5977, 0.000447, 0.3326, 0.000447, 0.7093, 2.666, 0.433, 2.666, 0.433, 0.000447, 0.7093, 0.000447, 0.2656, 1.005, -0.007925, 0.8712, -0.01351, 0.000447, 0.7344, 0.3828, 0.7177, 2.666, 1.117, 2.666, 1.117, 0.000447, 0.7177, 0.000447, 0.3158, 0.000447, 0.433, 0.000447, 0.433, 2.666, 0.3158, 2.666, 0.3493, 0.7986, 0.3493, 0.7009, 0.3995, 0.7009, 0.4498, 0.7986, 0.4498, 0.7009, 0.5, 0.7009, 0.1512, 0.7986, 0.1512, 0.7009, 0.2014, 0.7009, 0.7065, 0.000447, 0.6284, 0.000447, 0.6284, 2.666, 0.7065, 2.666, 0.366, 0.000447, 1.036, 0.000447, 1.036, 2.666, 0.366, 2.666, -1.306, -0.4349, -1.306, 0.4944, -1.892, 0.7679, -1.892, -0.5772, 0.7986, 0.7986, 0.7986, 0.7009, 0.8489, 0.7009, 0.7986, 0.8991, 0.8489, 0.8991, 0.5, 0.9996, 0.5, 0.8991, 1.067, -0.8452, 0.2432, -1.306, 0.3493, -1.841, 1.541, -1.169, 0.1009, 0.7986, 0.1009, 0.7009, 0.1512, 0.7009, 0.7512, 0.7986, 0.7512, 0.7009, 0.7986, 0.7009, 0.2991, 0.7986, 0.2991, 0.7009, 0.3493, 0.7009, 0.2014, 0.7986, 0.2014, 0.7009, 0.2488, 0.7009, 0.6507, 0.7986, 0.6507, 0.7009, 0.7009, 0.7009, 0.5, 0.7986, 0.5, 0.7009, 0.5502, 0.7009, 0.3995, 0.7986, 0.3995, 0.7009, 0.4498, 0.7009, 0.9493, 0.7986, 0.9493, 0.7009, 0.9996, 0.7009, 0.05068, 0.7986, 0.05068, 0.7009, 0.1009, 0.7009, 0.1679, 0.000447, 0.2488, 0.000447, 0.2488, 0.9996, 0.1679, 0.9996, 0.3326, 0.000447, 0.4163, 0.000447, 0.4163, 0.9996, 0.3326, 0.9996, 0.9158, 0.000447, 0.9996, 0.000447, 0.9996, 0.9996, 0.9158, 0.9996, -0.6386, 0.9968, -1.202, 0.3409, 0.05068, 0.05347, -0.6386, 0.9968, -1.202, 0.3409, 0.05068, 0.05347, -1.202, -0.5131, -0.6386, -1.166, 0.05068, 0.05347, -1.202, -0.5131, -0.6386, -1.166, 0.05068, 0.05347, -1.202, -0.5131, -1.202, 0.3409, -1.306, 0.4944, -1.306, -0.4349, 0.2488, 0.7986, 0.2488, 0.7009, 0.2991, 0.7009, 0.2991, 0.7986, -0.6945, -1.147, -1.306, -0.4349, -1.892, -0.5772, -1.007, -1.607, 0.8489, 0.7986, 0.8489, 0.7009, 0.8991, 0.7009, 0.8991, 0.7986, 1.541, -1.169, 2.013, 0.09533, 1.39, 0.03115, 1.067, -0.8452, 0.5, 0.9242, 0.5, 0.7121, 0.7205, 0.7121, 0.7205, 0.9242, -0.6945, 1.206, 0.2432, 1.368, 0.3493, 2.032, -1.007, 1.798, 0.9158, 0.9996, 0.8321, 0.9996, 0.8321, 0.000447, 0.9158, 0.000447, 0.3493, 2.032, -1.007, 1.798, -0.6945, 1.206, 0.2432, 1.368, -1.306, 0.4944, -0.6945, 1.206, -1.007, 1.798, -1.892, 0.7679, 1.067, 0.9019, 1.39, 0.03115, 2.013, 0.09533, 1.541, 1.36, 0.6898, 0.6842, 0.6507, 0.6786, 0.5698, 0.7902, 0.6898, 0.793, 0.2432, 1.368, 1.067, 0.9019, 1.541, 1.36, 0.3493, 2.032, 1.541, -1.169, 2.013, 0.09533, 1.39, 0.03115, 1.067, -0.8452, 0.2432, -1.306, -0.6945, -1.147, -1.007, -1.607, 0.3493, -1.841, 1.279, -0.08607, 0.98, 0.7177, 0.05068, 0.05347, 0.2237, -1.317, 0.98, -0.887, 0.05068, 0.05347, 1.279, -0.08607, 0.98, 0.7177, 0.05068, 0.05347, 0.2237, -1.317, 0.98, -0.887, 0.05068, 0.05347, 0.2432, 1.368, 1.067, 0.9019, 1.541, 1.36, 0.3493, 2.032, 0.1512, 0.7009, 0.2488, 0.7986, 0.2014, 0.8991, 0.1009, 0.7986, -0.6945, -1.147, -1.306, -0.4349, -1.892, -0.5772, -1.007, -1.607, 1.067, 0.9019, 1.39, 0.03115, 2.013, 0.09533, 1.541, 1.36, 0.8321, 0.9996, 0.7512, 0.9996, 0.7512, 0.000447, 0.8321, 0.000447, 0.98, 0.7177, 0.2237, 1.145, 0.05068, 0.05347, 0.7512, 0.000447, 0.8321, 0.000447, 0.8321, 0.9996, 0.7512, 0.9996, 0.98, 0.7177, 0.2237, 1.145, 0.05068, 0.05347, 0.9968, 0.6981, 0.9968, 1.002, 0.1149, 1.002, 0.006029, 0.6981, -0.6386, 0.9968, 0.2237, 1.145, 0.2432, 1.368, -0.6945, 1.206, 1.279, -0.08607, 0.98, -0.887, 1.067, -0.8452, 1.39, 0.03115, -0.6386, -1.166, -1.202, -0.5131, -1.306, -0.4349, -0.6945, -1.147, 0.2237, -1.317, -0.6386, -1.166, -0.6945, -1.147, 0.2432, -1.306, 1.39, 0.03115, 1.067, 0.9019, 0.98, 0.7177, 1.279, -0.08607, 0.05905, 0.7121, 0.05905, 0.4972, 0.2795, 0.4972, 0.2795, 0.7121, 0.2237, 1.145, 0.98, 0.7177, 1.067, 0.9019, 0.2432, 1.368, 0.7205, 0.06743, 0.7205, 0.2823, 0.5, 0.2823, 0.5, 0.06743, 0.08417, 0.000447, 0.1679, 0.000447, 0.1679, 0.9996, 0.08417, 0.9996, 1.279, -0.08607, 0.98, -0.887, 1.067, -0.8452, 1.39, 0.03115, 0.6005, 0.7009, 0.6005, 0.7986, 0.5502, 0.7986, 0.5502, 0.7009, -1.007, -1.607, 0.3493, -1.841, 0.2432, -1.306, -0.6945, -1.147, 0.9409, 0.7121, 0.9409, 0.9242, 0.7205, 0.9242, 0.7205, 0.7121, 0.5, 0.7121, 0.5, 0.9242, 0.2795, 0.9242, 0.2795, 0.7121, 0.98, -0.887, 1.279, -0.08607, 0.05068, 0.05347, 0.98, -0.887, 1.279, -0.08607, 0.05068, 0.05347, -0.6386, -1.166, 0.2237, -1.317, 0.05068, 0.05347, -0.6386, -1.166, 0.2237, -1.317, 0.05068, 0.05347, 0.2237, 1.145, -0.6386, 0.9968, 0.05068, 0.05347, 0.2237, 1.145, -0.6386, 0.9968, 0.05068, 0.05347, -1.202, 0.3409, -1.202, -0.5131, 0.05068, 0.05347, -1.202, 0.3409, -1.202, -0.5131, 0.05068, 0.05347, 0.7707, 0.5502, 0.7707, 0.5223, 0.7847, 0.5167, 0.7791, 0.5558, 0.7623, 0.5614, 0.7651, 0.5865, 0.8963, 0.6647, 0.7791, 0.4386, 0.7791, 0.5558, 0.7902, 0.6395, 0.7958, 0.5586, 0.8963, 0.6312, 0.7847, 0.5167, 0.7847, 0.4191, 0.8963, 0.6312, 1.002, 0.9075, 0.7344, 0.3828, 0.2656, 1.005, 0.2656, 1.005, 0.7344, 0.3828, 1.002, 0.9075, 0.8963, 0.6647, 0.7902, 0.5921, 0.7819, 0.6702, 0.7847, 0.4191, 0.8963, 0.4191, 0.8963, 0.6312, 0.8963, 0.6647, 0.8963, 0.4386, 0.7791, 0.4386, 0.000447, 0.7009, 0.05068, 0.7009, 0.9996, 0.7986, 0.9493, 0.7986, -0.01351, 0.000447, -0.007925, 0.8712, 0.2656, 1.005, 0.7344, 0.3828, 0.7875, 0.6423, 0.8963, 0.6312, 0.8098, 0.6758, 0.8042, 0.7065, 0.8963, 0.6647, 0.7791, 0.6758, -0.01351, 0.000447, 0.8935, -0.002344, 0.9465, 0.3102, 0.9465, 0.3102, 0.8935, -0.002344, -0.01351, 0.000447, 0.7958, 0.5586, 0.7847, 0.5167, 0.8963, 0.6312, 0.7958, 0.5586, 0.7735, 0.553, 0.7847, 0.5167, 0.8963, 0.6647, 0.7791, 0.5558, 0.7902, 0.5921, 0.7791, 0.5558, 0.7651, 0.5865, 0.7902, 0.5921, 0.7735, 0.6451, 0.8098, 0.6758, 0.7735, 0.6758, -1.892, 0.7679, -1.892, -0.5772, -1.306, -0.4349, -1.306, 0.4944, -0.01351, 0.000447, 0.9465, 0.3102, 0.7344, 0.3828, 0.7344, 0.3828, 0.9465, 0.3102, -0.01351, 0.000447, 0.7735, 0.6451, 0.7875, 0.6423, 0.8098, 0.6758, 1.019, 0.9968, 1.002, 0.9075, 0.2656, 1.005, 1.019, 0.9968, 0.2656, 1.005, 1.002, 0.9075, 0.8963, 0.6647, 0.7819, 0.6702, 0.7791, 0.6758, 0.7875, 0.6423, 0.7902, 0.6395, 0.8963, 0.6312, 0.7623, 0.5614, 0.7623, 0.5837, 0.7651, 0.5865, 0.7735, 0.553, 0.7707, 0.5502, 0.7847, 0.5167, 0.05905, 0.2823, 0.05905, 0.06743, 0.2795, 0.06743, 0.2795, 0.2823, 0.1679, 0.000447, 0.2488, 0.000447, 0.2488, 0.9996, 0.1679, 0.9996, 0.06464, 0.01719, 0.000447, 0.9996, 0.9465, 0.9856, 0.9996, 0.000447, 0.2237, 1.145, 0.98, 0.7177, 1.067, 0.9019, 0.2432, 1.368, 0.9465, 0.9828, -0.01351, 1.011, 0.04789, 0.000447, 1.005, -0.03583, 0.6591, 2.666, 0.4051, 2.666, 0.4051, 0.000447, 0.6591, 0.000447])
me_wacko.materials.append(mat_01wackomarqueeart)
me_wacko.materials.append(mat_02wackomonitorart)
me_wacko.materials.append(mat_wackobezelart)
me_wacko.materials.append(mat_wackoblack)
me_wacko.materials.append(mat_wackojoystickstemblack)
me_wacko.materials.append(mat_wackobuttonwhite)
me_wacko.materials.append(mat_wackosideart)
me_wacko.materials.append(mat_wackocpocoinart)
me_wacko.use_remesh_fix_poles = True
me_wacko.use_remesh_preserve_attributes = False
me_wacko.update()

# ---- objects
ob_wacko = bpy.data.objects.new('wacko', me_wacko)

# ---- transforms, parenting, visibility, modifiers, constraints
ob_wacko.location = (0.3425, -0.6489, 1.134)
ob_wacko.rotation_euler = (1.571, 0.0, 0.0)
_m = ob_wacko.modifiers.new('Auto Smooth', 'NODES')
_m.node_group = ng_auto_smooth
_gi = [s.identifier for s in ng_auto_smooth.interface.items_tree if s.item_type == 'SOCKET' and s.in_out == 'INPUT']
_m[_gi[1]] = 1.047  # Angle
_m = ob_wacko.modifiers.new('WeightedNormal', 'WEIGHTED_NORMAL')
_m.keep_sharp = True

# ---- collection membership
scene.collection.objects.link(ob_wacko)

# ---- scene / render settings (as saved in the file)
scene.frame_start = 1; scene.frame_end = 250; scene.frame_set(1)
scene.render.engine = 'BLENDER_EEVEE_NEXT'
scene.cycles.use_denoising = False
scene.cycles.samples = 128
scene.cycles.sampling_pattern = 'TABULATED_SOBOL'
scene.cycles.use_adaptive_sampling = False
scene.cycles.use_light_tree = False
scene.view_settings.view_transform = 'Filmic'
bpy.context.view_layer.update()

# ---- added for rendering (the .blend has no active camera and no usable light): camera, sun
cam_auto = bpy.data.cameras.new('AutoCamera')
cam_auto.lens = 50.0
cam_auto.sensor_width = 36.0
cam_auto.clip_end = 1000.0
ob_auto_camera = bpy.data.objects.new('AutoCamera', cam_auto)
scene.collection.objects.link(ob_auto_camera)
ob_auto_camera.location = (2.28444, -2.78729, 2.50538)
ob_auto_camera.rotation_euler = (1.09748, -7.21219e-08, 0.694738)
scene.camera = ob_auto_camera
light_auto_sun = bpy.data.lights.new('AutoSun', 'SUN')
light_auto_sun.energy = 3.0
light_auto_sun.angle = 0.0523599
ob_auto_sun = bpy.data.objects.new('AutoSun', light_auto_sun)
scene.collection.objects.link(ob_auto_sun)
ob_auto_sun.rotation_euler = (0.872665, 0.174533, 0.523599)
bpy.context.view_layer.update()
